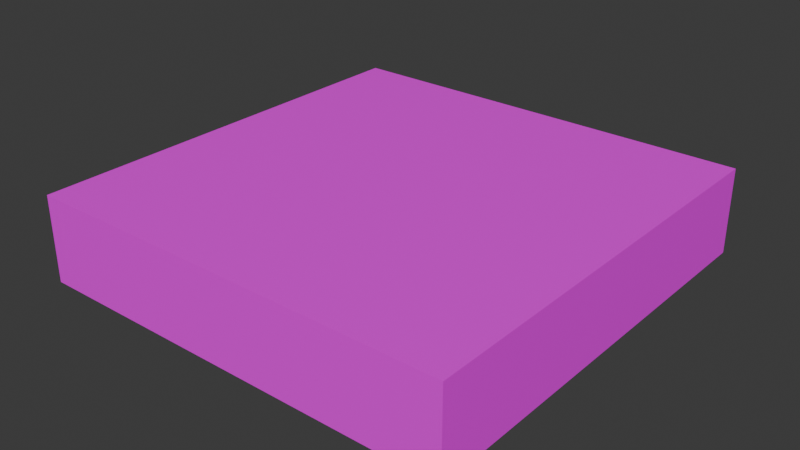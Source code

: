 # Source: 1x1Floor.blend  (saved by Blender 5.0.119; exported with 4.5.12 LTS)
import bpy
from mathutils import Matrix  # noqa: F401  (used for matrix-valued properties, if any)

bpy.ops.wm.read_factory_settings(use_empty=True)
scene = bpy.context.scene
scene.name = 'Scene'

# ---- collections
col_collection = bpy.data.collections.new('Collection'); scene.collection.children.link(col_collection)

# ---- images (referenced by path relative to the original .blend; pixels are not part of the script)
import os
ASSET_DIR = os.environ.get("B2B_ASSET_DIR", "")  # directory of the original .blend (textures are referenced by path, not embedded)
HERE = os.path.dirname(os.path.abspath(__file__))  # packed textures are extracted next to this script under _unpacked/

def load_image(name, relpath, width, height, colorspace="sRGB"):
    """Load a texture the original file referenced (path relative to the .blend, or extracted next to this script)."""
    p = next((c for c in (os.path.join(HERE, relpath), os.path.join(ASSET_DIR, relpath)) if relpath and os.path.exists(c)), "")
    if p:
        img = bpy.data.images.load(p, check_existing=True)
        img.name = name
    else:  # same state as the original file: an image datablock whose file is absent (Cycles renders it pink)
        img = bpy.data.images.new(name, width, height)
        img.source = "FILE"
        img.filepath = "//" + (relpath or name)
    img.colorspace_settings.name = colorspace
    return img
img_plain_wall_walltex_png = load_image('plain_wall_walltex.png', 'plain_wall_walltex.png', 1024, 1024, 'sRGB')

# ---- materials (node trees are filled in below, after node groups)
mat_1x1floor = bpy.data.materials.new('1x1floor')

# ---- material node trees
mat_1x1floor.use_nodes = True; mat_1x1floor.node_tree.nodes.clear()
_N = mat_1x1floor.node_tree.nodes; _L = mat_1x1floor.node_tree.links
n0 = _N.new('ShaderNodeBsdfPrincipled'); n0.name = 'Principled BSDF'; n0.location = (-200, 100)
n1 = _N.new('ShaderNodeOutputMaterial'); n1.name = 'Material Output'; n1.location = (200, 100)
n2 = _N.new('ShaderNodeTexImage'); n2.name = 'Image Texture'; n2.location = (-701, 140)
n2.image = img_plain_wall_walltex_png
_L.new(n0.outputs[0], n1.inputs[0])
_L.new(n2.outputs[0], n0.inputs[0])
n1.is_active_output = True

# ---- world
world_world = bpy.data.worlds.new('World'); scene.world = world_world
world_world.use_nodes = True; world_world.node_tree.nodes.clear()
_N = world_world.node_tree.nodes; _L = world_world.node_tree.links
n0 = _N.new('ShaderNodeOutputWorld'); n0.name = 'World Output'; n0.location = (200, 100)
n1 = _N.new('ShaderNodeBackground'); n1.name = 'Background'; n1.location = (-200, 100)
n1.inputs[0].default_value = (0.05088, 0.05088, 0.05088, 1.0)
_L.new(n1.outputs[0], n0.inputs[0])
n0.is_active_output = True
world_world.color = (0.05088, 0.05088, 0.05088)
world_world.sun_shadow_jitter_overblur = 0.0

# ---- meshes
me_cube_012 = bpy.data.meshes.new('Cube.012')
me_cube_012.from_pydata([(-1.0, 0.0, 0.0), (-1.0, 0.0, 0.2), (-1.0, 1.0, 0.0), (-1.0, 1.0, 0.2), (0.0, 0.0, 0.0), (0.0, 0.0, 0.2), (0.0, 1.0, 0.0), (0.0, 1.0, 0.2)], [], [(0, 1, 3, 2), (2, 3, 7, 6), (6, 7, 5, 4), (4, 5, 1, 0), (2, 6, 4, 0), (7, 3, 1, 5)])
_uv = me_cube_012.uv_layers.new(name='UVMap')
_uv.uv.foreach_set('vector', [0.8996, 0.1108, 0.8996, 0.2105, 0.6962, 0.2105, 0.6962, 0.1108, 0.6962, 0.1108, 0.6962, 0.2105, 0.4928, 0.2105, 0.4928, 0.1108, 0.4928, 0.1108, 0.4928, 0.2105, 0.2894, 0.2105, 0.2894, 0.1108, 0.2894, 0.1108, 0.2894, 0.2105, 0.08601, 0.2105, 0.08601, 0.1108, 0.4928, 0.01117, 0.4928, 0.1108, 0.2894, 0.1108, 0.2894, 0.01117, 0.4928, 0.2105, 0.4928, 0.3102, 0.2894, 0.3102, 0.2894, 0.2105])
me_cube_012.materials.append(mat_1x1floor)
me_cube_012.update()

# ---- objects
ob_1x1floor = bpy.data.objects.new('1x1Floor', me_cube_012)

# ---- transforms, parenting, visibility, modifiers, constraints
ob_1x1floor.location = (0.0, 0.0, 0.0)

# ---- collection membership
col_collection.objects.link(ob_1x1floor)

# ---- scene / render settings (as saved in the file)
scene.frame_start = 1; scene.frame_end = 250; scene.frame_set(1)
scene.render.engine = 'BLENDER_EEVEE_NEXT'
scene.render.bake_bias = 0.0
scene.render.bake_samples = 0
bpy.context.view_layer.update()

# ---- added for rendering (the .blend has no active camera and no usable light): camera, sun
cam_auto = bpy.data.cameras.new('AutoCamera')
cam_auto.lens = 50.0
cam_auto.sensor_width = 36.0
cam_auto.clip_end = 1000.0
ob_auto_camera = bpy.data.objects.new('AutoCamera', cam_auto)
scene.collection.objects.link(ob_auto_camera)
ob_auto_camera.location = (0.821485, -1.08578, 1.15719)
ob_auto_camera.rotation_euler = (1.09748, -7.21219e-08, 0.694738)
scene.camera = ob_auto_camera
light_auto_sun = bpy.data.lights.new('AutoSun', 'SUN')
light_auto_sun.energy = 3.0
light_auto_sun.angle = 0.0523599
ob_auto_sun = bpy.data.objects.new('AutoSun', light_auto_sun)
scene.collection.objects.link(ob_auto_sun)
ob_auto_sun.rotation_euler = (0.872665, 0.174533, 0.523599)
bpy.context.view_layer.update()
